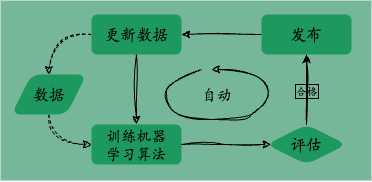

The diagram above was exported from draw.io. Its source (the exported page's mxGraphModel, read from the mxfile embedded in the PNG):
<mxGraphModel dx="230" dy="139" grid="1" gridSize="10" guides="1" tooltips="1" connect="1" arrows="1" fold="1" page="1" pageScale="1" pageWidth="850" pageHeight="1100" math="0" shadow="0">
  <root>
    <mxCell id="0" />
    <mxCell id="1" parent="0" />
    <mxCell id="2" value="" style="rounded=0;whiteSpace=wrap;html=1;strokeColor=none;fillColor=#75B798;" vertex="1" parent="1">
      <mxGeometry x="119" y="216" width="371" height="180" as="geometry" />
    </mxCell>
    <mxCell id="qqlK9WRw1tM04k_fKXos-6" style="edgeStyle=orthogonalEdgeStyle;rounded=0;orthogonalLoop=1;jettySize=auto;html=1;entryX=0.5;entryY=0;entryDx=0;entryDy=0;fontSize=15;sketch=1;curveFitting=1;jiggle=2;" parent="1" source="qqlK9WRw1tM04k_fKXos-1" target="qqlK9WRw1tM04k_fKXos-2" edge="1">
      <mxGeometry relative="1" as="geometry" />
    </mxCell>
    <mxCell id="ll2OD7mE42CJPiOjHMCa-2" style="edgeStyle=orthogonalEdgeStyle;rounded=0;orthogonalLoop=1;jettySize=auto;html=1;exitX=0;exitY=0.5;exitDx=0;exitDy=0;entryX=0.5;entryY=0;entryDx=0;entryDy=0;dashed=1;sketch=1;curveFitting=1;jiggle=2;curved=1;" parent="1" source="qqlK9WRw1tM04k_fKXos-1" target="qqlK9WRw1tM04k_fKXos-14" edge="1">
      <mxGeometry relative="1" as="geometry" />
    </mxCell>
    <mxCell id="qqlK9WRw1tM04k_fKXos-1" value="更新数据" style="rounded=1;whiteSpace=wrap;html=1;fontSize=16;strokeColor=none;fontFamily=Kaiti SC;fillColor=#1D995F;" parent="1" vertex="1">
      <mxGeometry x="210" y="230" width="90" height="40" as="geometry" />
    </mxCell>
    <mxCell id="qqlK9WRw1tM04k_fKXos-7" style="edgeStyle=orthogonalEdgeStyle;rounded=0;orthogonalLoop=1;jettySize=auto;html=1;entryX=0.058;entryY=0.496;entryDx=0;entryDy=0;fontSize=15;sketch=1;curveFitting=1;jiggle=2;entryPerimeter=0;" parent="1" source="qqlK9WRw1tM04k_fKXos-2" target="qqlK9WRw1tM04k_fKXos-5" edge="1">
      <mxGeometry relative="1" as="geometry" />
    </mxCell>
    <mxCell id="qqlK9WRw1tM04k_fKXos-2" value="训练机器&lt;br style=&quot;font-size: 15px;&quot;&gt;学习算法" style="rounded=1;whiteSpace=wrap;html=1;fontSize=15;strokeColor=none;fontFamily=Kaiti SC;fillColor=#1D995F;" parent="1" vertex="1">
      <mxGeometry x="210" y="340" width="90" height="40" as="geometry" />
    </mxCell>
    <mxCell id="ll2OD7mE42CJPiOjHMCa-1" style="edgeStyle=none;rounded=0;orthogonalLoop=1;jettySize=auto;html=1;entryX=1;entryY=0.5;entryDx=0;entryDy=0;sketch=1;curveFitting=1;jiggle=2;" parent="1" source="qqlK9WRw1tM04k_fKXos-4" target="qqlK9WRw1tM04k_fKXos-1" edge="1">
      <mxGeometry relative="1" as="geometry" />
    </mxCell>
    <mxCell id="qqlK9WRw1tM04k_fKXos-4" value="发布" style="rounded=1;whiteSpace=wrap;html=1;fontSize=16;strokeColor=none;fontFamily=Kaiti SC;fillColor=#1D995F;" parent="1" vertex="1">
      <mxGeometry x="380" y="230" width="90" height="40" as="geometry" />
    </mxCell>
    <mxCell id="qqlK9WRw1tM04k_fKXos-10" style="edgeStyle=orthogonalEdgeStyle;rounded=0;orthogonalLoop=1;jettySize=auto;html=1;entryX=0.5;entryY=1;entryDx=0;entryDy=0;fontSize=15;" parent="1" source="qqlK9WRw1tM04k_fKXos-5" target="qqlK9WRw1tM04k_fKXos-4" edge="1">
      <mxGeometry relative="1" as="geometry" />
    </mxCell>
    <mxCell id="qqlK9WRw1tM04k_fKXos-11" value="合格" style="edgeLabel;html=1;align=center;verticalAlign=middle;resizable=0;points=[];fontSize=11;labelBackgroundColor=none;labelBorderColor=default;fontFamily=Kaiti SC;" parent="qqlK9WRw1tM04k_fKXos-10" vertex="1" connectable="0">
      <mxGeometry x="-0.05" relative="1" as="geometry">
        <mxPoint as="offset" />
      </mxGeometry>
    </mxCell>
    <mxCell id="qqlK9WRw1tM04k_fKXos-12" value="" style="edgeStyle=orthogonalEdgeStyle;rounded=0;orthogonalLoop=1;jettySize=auto;html=1;fontSize=15;sketch=1;curveFitting=1;jiggle=2;" parent="1" source="qqlK9WRw1tM04k_fKXos-5" target="qqlK9WRw1tM04k_fKXos-4" edge="1">
      <mxGeometry relative="1" as="geometry" />
    </mxCell>
    <mxCell id="qqlK9WRw1tM04k_fKXos-5" value="评估" style="rhombus;whiteSpace=wrap;html=1;fontSize=16;strokeColor=none;rounded=1;fontFamily=Kaiti SC;fillColor=#1D995F;" parent="1" vertex="1">
      <mxGeometry x="385" y="340" width="80" height="40" as="geometry" />
    </mxCell>
    <mxCell id="qqlK9WRw1tM04k_fKXos-15" style="rounded=0;orthogonalLoop=1;jettySize=auto;html=1;fontSize=15;dashed=1;entryX=0;entryY=0.5;entryDx=0;entryDy=0;sketch=1;curveFitting=1;jiggle=2;edgeStyle=orthogonalEdgeStyle;curved=1;exitX=0.5;exitY=1;exitDx=0;exitDy=0;" parent="1" source="qqlK9WRw1tM04k_fKXos-14" target="qqlK9WRw1tM04k_fKXos-2" edge="1">
      <mxGeometry relative="1" as="geometry" />
    </mxCell>
    <mxCell id="qqlK9WRw1tM04k_fKXos-14" value="数据" style="shape=parallelogram;perimeter=parallelogramPerimeter;whiteSpace=wrap;html=1;fixedSize=1;fontSize=16;strokeColor=none;rounded=1;fontFamily=Kaiti SC;fillColor=#1D995F;" parent="1" vertex="1">
      <mxGeometry x="130" y="290" width="75" height="40" as="geometry" />
    </mxCell>
    <mxCell id="ll2OD7mE42CJPiOjHMCa-3" value="" style="curved=1;endArrow=none;html=1;rounded=0;startArrow=classic;startFill=1;endFill=0;sketch=1;curveFitting=1;jiggle=2;" parent="1" edge="1">
      <mxGeometry width="50" height="50" relative="1" as="geometry">
        <mxPoint x="330" y="285" as="sourcePoint" />
        <mxPoint x="320" y="285" as="targetPoint" />
        <Array as="points">
          <mxPoint x="370" y="285" />
          <mxPoint x="390" y="305" />
          <mxPoint x="380" y="325" />
          <mxPoint x="360" y="335" />
          <mxPoint x="300" y="335" />
          <mxPoint x="280" y="315" />
          <mxPoint x="290" y="295" />
        </Array>
      </mxGeometry>
    </mxCell>
    <mxCell id="ll2OD7mE42CJPiOjHMCa-4" value="自动" style="text;html=1;align=center;verticalAlign=middle;resizable=0;points=[];autosize=1;strokeColor=none;fillColor=none;fontFamily=Kaiti SC;fontSize=15;" parent="1" vertex="1">
      <mxGeometry x="310" y="295" width="50" height="30" as="geometry" />
    </mxCell>
  </root>
</mxGraphModel>